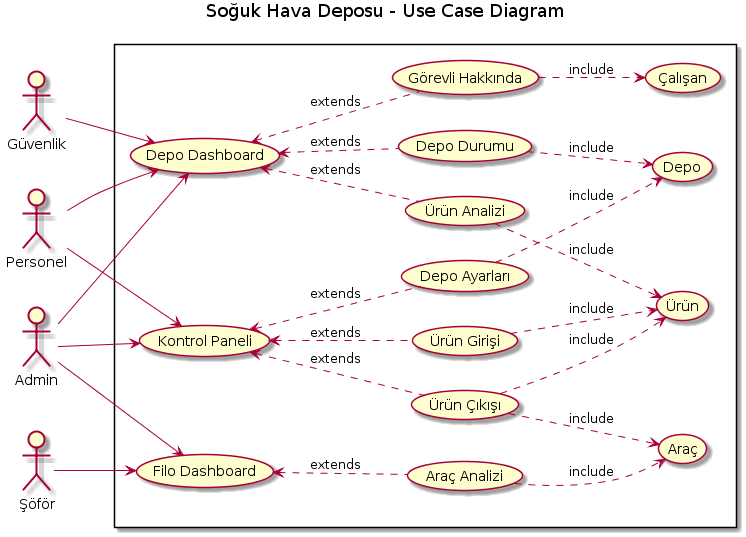

The diagram above was rendered by PlantUML. Its source (embedded in the PNG):
@startuml
title Soğuk Hava Deposu - Use Case Diagram 

left to right direction
skinparam packageStyle rectangle
rectangle {
 

(Depo Dashboard) as (DD)
(Kontrol Paneli) as KP
(Filo Dashboard) as Filo


DD <..  (Ürün Analizi) :extends
DD <.. (Depo Durumu) :extends
DD <..  (Görevli Hakkında) :extends
Filo <..  (Araç Analizi):extends
KP <..  (Ürün Girişi) :extends
KP <..  (Ürün Çıkışı) :extends
KP <..  (Depo Ayarları) :extends

(Ürün Girişi)..> (Ürün) :include
(Ürün Çıkışı)..> (Ürün) :include
(Ürün Analizi)..> (Ürün) :include
(Ürün Çıkışı)..> (Araç) :include
(Araç Analizi)..> (Araç) :include
(Görevli Hakkında)..> (Çalışan) :include
(Depo Durumu)..> (Depo) :include
(Depo Ayarları)..> (Depo) :include
}


Şöför-->(Filo)

Güvenlik-->(DD)

Personel--> (DD)
Personel--> (KP)

Admin -->(DD)
Admin -->(KP)
Admin -->(Filo)
@enduml